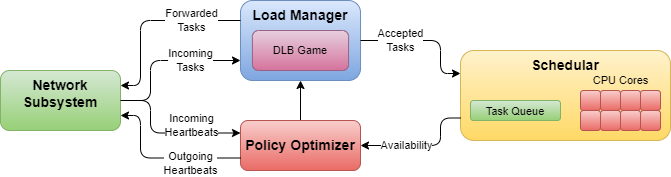

The diagram above was exported from draw.io. Its source (the exported page's mxGraphModel, read from the mxfile embedded in the PNG):
<mxGraphModel dx="729" dy="480" grid="1" gridSize="10" guides="1" tooltips="1" connect="1" arrows="1" fold="1" page="1" pageScale="1" pageWidth="1100" pageHeight="850" background="#ffffff" math="0" shadow="0">
  <root>
    <mxCell id="0" />
    <mxCell id="1" parent="0" />
    <mxCell id="34" style="edgeStyle=none;html=1;exitX=0.5;exitY=0;exitDx=0;exitDy=0;entryX=0.5;entryY=1;entryDx=0;entryDy=0;fontSize=14;" parent="1" source="3" target="2" edge="1">
      <mxGeometry relative="1" as="geometry" />
    </mxCell>
    <mxCell id="38" style="edgeStyle=orthogonalEdgeStyle;html=1;exitX=1;exitY=0.5;exitDx=0;exitDy=0;entryX=0;entryY=0.25;entryDx=0;entryDy=0;fontSize=14;" parent="1" source="5" target="3" edge="1">
      <mxGeometry relative="1" as="geometry">
        <Array as="points">
          <mxPoint x="310" y="540" />
          <mxPoint x="310" y="573" />
        </Array>
      </mxGeometry>
    </mxCell>
    <mxCell id="46" value="Incoming&lt;br&gt;Heartbeats" style="edgeLabel;html=1;align=center;verticalAlign=middle;resizable=0;points=[];" vertex="1" connectable="0" parent="38">
      <mxGeometry x="0.2918" y="-1" relative="1" as="geometry">
        <mxPoint x="4" y="-9" as="offset" />
      </mxGeometry>
    </mxCell>
    <mxCell id="3" value="&lt;b&gt;&lt;font style=&quot;font-size: 14px;&quot;&gt;Policy Optimizer&lt;/font&gt;&lt;/b&gt;" style="rounded=1;whiteSpace=wrap;html=1;fillColor=#f8cecc;gradientColor=#ea6b66;strokeColor=#b85450;verticalAlign=middle;" parent="1" vertex="1">
      <mxGeometry x="400" y="560" width="120" height="50" as="geometry" />
    </mxCell>
    <mxCell id="37" style="edgeStyle=orthogonalEdgeStyle;html=1;exitX=0;exitY=0.75;exitDx=0;exitDy=0;entryX=1;entryY=0.75;entryDx=0;entryDy=0;fontSize=14;" parent="1" source="3" target="5" edge="1">
      <mxGeometry relative="1" as="geometry">
        <Array as="points">
          <mxPoint x="300" y="598" />
          <mxPoint x="300" y="555" />
        </Array>
      </mxGeometry>
    </mxCell>
    <mxCell id="48" value="Outgoing&lt;br&gt;Heartbeats" style="edgeLabel;html=1;align=center;verticalAlign=middle;resizable=0;points=[];" vertex="1" connectable="0" parent="37">
      <mxGeometry x="-0.3046" y="-1" relative="1" as="geometry">
        <mxPoint x="6" y="6" as="offset" />
      </mxGeometry>
    </mxCell>
    <mxCell id="5" value="&lt;b&gt;&lt;font style=&quot;font-size: 14px;&quot;&gt;Network Subsystem&lt;/font&gt;&lt;/b&gt;" style="rounded=1;whiteSpace=wrap;html=1;fillColor=#d5e8d4;gradientColor=#97d077;strokeColor=#82b366;verticalAlign=top;" parent="1" vertex="1">
      <mxGeometry x="160" y="510" width="120" height="60" as="geometry" />
    </mxCell>
    <mxCell id="21" value="" style="group" parent="1" vertex="1" connectable="0">
      <mxGeometry x="620" y="490" width="210" height="90" as="geometry" />
    </mxCell>
    <mxCell id="4" value="&lt;font style=&quot;font-size: 14px;&quot;&gt;&lt;b&gt;Schedular&lt;br&gt;&lt;/b&gt;&lt;/font&gt;" style="rounded=1;whiteSpace=wrap;html=1;align=center;fillColor=#fff2cc;gradientColor=#ffd966;strokeColor=#d6b656;verticalAlign=top;" parent="21" vertex="1">
      <mxGeometry width="210" height="90" as="geometry" />
    </mxCell>
    <mxCell id="19" value="&lt;font style=&quot;font-size: 11px;&quot;&gt;Task Queue&lt;/font&gt;" style="rounded=1;whiteSpace=wrap;html=1;fontSize=14;fillColor=#d5e8d4;gradientColor=#97d077;strokeColor=#82b366;" parent="21" vertex="1">
      <mxGeometry x="10" y="50" width="90" height="20" as="geometry" />
    </mxCell>
    <mxCell id="15" value="" style="group" parent="21" vertex="1" connectable="0">
      <mxGeometry x="120" y="40" width="80" height="40" as="geometry" />
    </mxCell>
    <mxCell id="6" value="" style="rounded=1;whiteSpace=wrap;html=1;fillColor=#f8cecc;strokeColor=#b85450;gradientColor=#ea6b66;" parent="15" vertex="1">
      <mxGeometry width="20" height="20" as="geometry" />
    </mxCell>
    <mxCell id="7" value="" style="rounded=1;whiteSpace=wrap;html=1;fillColor=#f8cecc;strokeColor=#b85450;gradientColor=#ea6b66;" parent="15" vertex="1">
      <mxGeometry x="20" width="20" height="20" as="geometry" />
    </mxCell>
    <mxCell id="9" value="" style="rounded=1;whiteSpace=wrap;html=1;fillColor=#f8cecc;strokeColor=#b85450;gradientColor=#ea6b66;" parent="15" vertex="1">
      <mxGeometry x="40" width="20" height="20" as="geometry" />
    </mxCell>
    <mxCell id="10" value="" style="rounded=1;whiteSpace=wrap;html=1;fillColor=#f8cecc;gradientColor=#ea6b66;strokeColor=#b85450;" parent="15" vertex="1">
      <mxGeometry x="60" width="20" height="20" as="geometry" />
    </mxCell>
    <mxCell id="11" value="" style="rounded=1;whiteSpace=wrap;html=1;fillColor=#f8cecc;gradientColor=#ea6b66;strokeColor=#b85450;" parent="15" vertex="1">
      <mxGeometry y="20" width="20" height="20" as="geometry" />
    </mxCell>
    <mxCell id="12" value="" style="rounded=1;whiteSpace=wrap;html=1;fillColor=#f8cecc;gradientColor=#ea6b66;strokeColor=#b85450;" parent="15" vertex="1">
      <mxGeometry x="20" y="20" width="20" height="20" as="geometry" />
    </mxCell>
    <mxCell id="13" value="" style="rounded=1;whiteSpace=wrap;html=1;fillColor=#f8cecc;gradientColor=#ea6b66;strokeColor=#b85450;" parent="15" vertex="1">
      <mxGeometry x="40" y="20" width="20" height="20" as="geometry" />
    </mxCell>
    <mxCell id="14" value="" style="rounded=1;whiteSpace=wrap;html=1;fillColor=#f8cecc;gradientColor=#ea6b66;strokeColor=#b85450;" parent="15" vertex="1">
      <mxGeometry x="60" y="20" width="20" height="20" as="geometry" />
    </mxCell>
    <mxCell id="16" value="CPU Cores" style="text;html=1;align=center;verticalAlign=middle;resizable=0;points=[];autosize=1;strokeColor=none;fillColor=none;fontSize=11;" parent="21" vertex="1">
      <mxGeometry x="120" y="15" width="80" height="30" as="geometry" />
    </mxCell>
    <mxCell id="31" value="" style="group" parent="1" vertex="1" connectable="0">
      <mxGeometry x="400.01" y="440" width="120" height="80" as="geometry" />
    </mxCell>
    <mxCell id="2" value="&lt;b&gt;&lt;font style=&quot;font-size: 14px;&quot;&gt;Load Manager&lt;/font&gt;&lt;/b&gt;" style="rounded=1;whiteSpace=wrap;html=1;fillColor=#dae8fc;gradientColor=#7ea6e0;strokeColor=#6c8ebf;verticalAlign=top;" parent="31" vertex="1">
      <mxGeometry width="120" height="80" as="geometry" />
    </mxCell>
    <mxCell id="22" value="DLB Game" style="rounded=1;whiteSpace=wrap;html=1;fontSize=11;fillColor=#e6d0de;gradientColor=#d5739d;strokeColor=#996185;" parent="31" vertex="1">
      <mxGeometry x="11.910000000000025" y="30" width="96.15" height="40" as="geometry" />
    </mxCell>
    <mxCell id="32" style="edgeStyle=orthogonalEdgeStyle;html=1;exitX=1;exitY=0.5;exitDx=0;exitDy=0;entryX=0;entryY=0.25;entryDx=0;entryDy=0;fontSize=14;" parent="1" source="2" target="4" edge="1">
      <mxGeometry relative="1" as="geometry">
        <Array as="points">
          <mxPoint x="600" y="480" />
          <mxPoint x="600" y="513" />
          <mxPoint x="620" y="513" />
        </Array>
      </mxGeometry>
    </mxCell>
    <mxCell id="49" value="Accepted&lt;br&gt;Tasks" style="edgeLabel;html=1;align=center;verticalAlign=middle;resizable=0;points=[];" vertex="1" connectable="0" parent="32">
      <mxGeometry x="-0.6108" y="-2" relative="1" as="geometry">
        <mxPoint x="13" y="-2" as="offset" />
      </mxGeometry>
    </mxCell>
    <mxCell id="35" style="edgeStyle=orthogonalEdgeStyle;html=1;exitX=0;exitY=0.75;exitDx=0;exitDy=0;entryX=1;entryY=0.5;entryDx=0;entryDy=0;fontSize=14;" parent="1" source="4" target="3" edge="1">
      <mxGeometry relative="1" as="geometry">
        <Array as="points">
          <mxPoint x="600" y="558" />
          <mxPoint x="600" y="585" />
        </Array>
      </mxGeometry>
    </mxCell>
    <mxCell id="50" value="Availability" style="edgeLabel;html=1;align=center;verticalAlign=middle;resizable=0;points=[];" vertex="1" connectable="0" parent="35">
      <mxGeometry x="0.0347" y="-2" relative="1" as="geometry">
        <mxPoint x="-16" y="2" as="offset" />
      </mxGeometry>
    </mxCell>
    <mxCell id="44" style="edgeStyle=orthogonalEdgeStyle;html=1;exitX=1;exitY=0.5;exitDx=0;exitDy=0;entryX=0;entryY=0.75;entryDx=0;entryDy=0;fontSize=11;" parent="1" source="5" target="2" edge="1">
      <mxGeometry relative="1" as="geometry">
        <Array as="points">
          <mxPoint x="310" y="540" />
          <mxPoint x="310" y="500" />
        </Array>
      </mxGeometry>
    </mxCell>
    <mxCell id="45" value="Incoming&lt;br&gt;Tasks" style="edgeLabel;html=1;align=center;verticalAlign=middle;resizable=0;points=[];" vertex="1" connectable="0" parent="44">
      <mxGeometry x="0.3562" relative="1" as="geometry">
        <mxPoint x="1" as="offset" />
      </mxGeometry>
    </mxCell>
    <mxCell id="39" style="edgeStyle=orthogonalEdgeStyle;html=1;exitX=0;exitY=0.25;exitDx=0;exitDy=0;entryX=1;entryY=0.25;entryDx=0;entryDy=0;fontSize=14;" parent="1" source="2" target="5" edge="1">
      <mxGeometry relative="1" as="geometry">
        <Array as="points">
          <mxPoint x="300" y="460" />
          <mxPoint x="300" y="525" />
        </Array>
      </mxGeometry>
    </mxCell>
    <mxCell id="47" value="Forwarded&lt;br&gt;Tasks" style="edgeLabel;html=1;align=center;verticalAlign=middle;resizable=0;points=[];" vertex="1" connectable="0" parent="39">
      <mxGeometry x="-0.3418" y="-4" relative="1" as="geometry">
        <mxPoint x="11" y="4" as="offset" />
      </mxGeometry>
    </mxCell>
  </root>
</mxGraphModel>